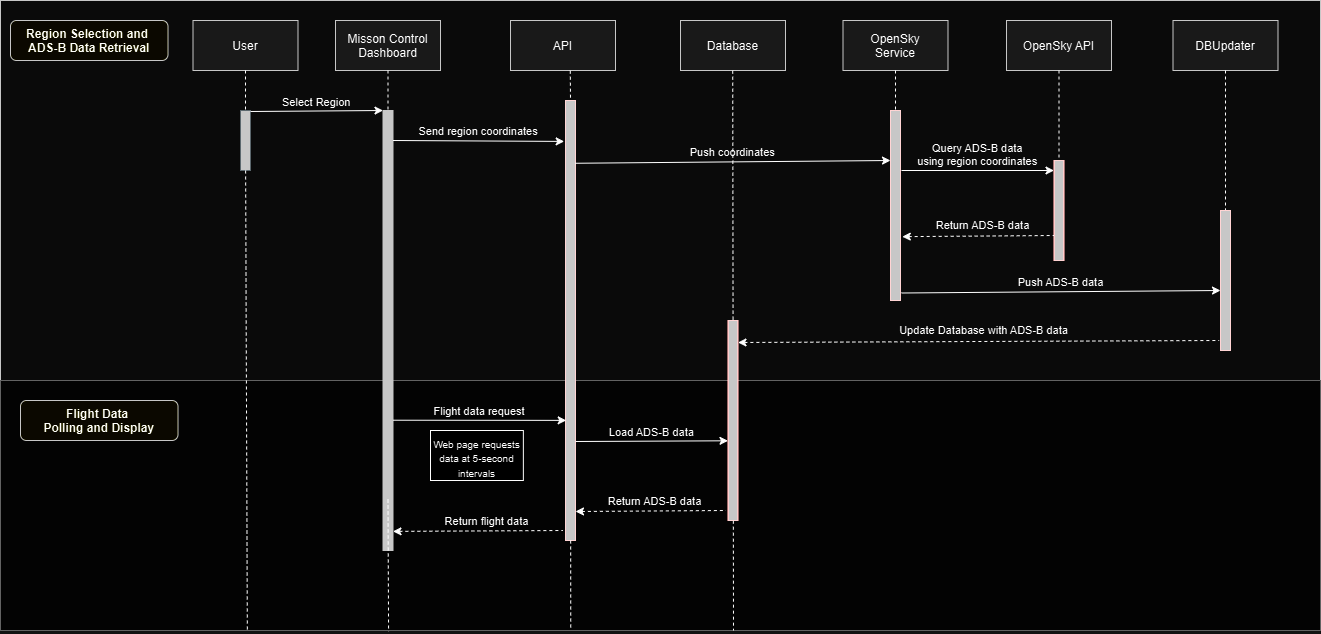

The diagram above was exported from draw.io. Its source (the exported page's mxGraphModel, read from the mxfile embedded in the PNG):
<mxGraphModel dx="3342" dy="1253" grid="1" gridSize="10" guides="1" tooltips="1" connect="1" arrows="1" fold="1" page="0" pageScale="1.5" pageWidth="826" pageHeight="1169" background="none" math="0" shadow="0">
  <root>
    <mxCell id="0" />
    <mxCell id="1" parent="0" />
    <mxCell id="69" value="" style="fillColor=#F5F5F5;strokeColor=#383838;" parent="1" vertex="1">
      <mxGeometry x="-40" y="40" width="1320" height="520" as="geometry" />
    </mxCell>
    <mxCell id="76UzTnaLjhnSSiYoWW2--79" value="" style="fillColor=#FCFCFC;strokeColor=#9C9C9C;" vertex="1" parent="1">
      <mxGeometry x="-40" y="420" width="1320" height="250" as="geometry" />
    </mxCell>
    <mxCell id="2" value="" style="fillColor=#383838;strokeColor=#8F9BA1;" parent="1" vertex="1">
      <mxGeometry x="200" y="150" width="10" height="60" as="geometry" />
    </mxCell>
    <mxCell id="4" value="User" style="fillColor=#E6E6E6;strokeColor=#383838;" parent="1" vertex="1">
      <mxGeometry x="152.5" y="60" width="105" height="50" as="geometry" />
    </mxCell>
    <mxCell id="6" value="" style="fillColor=#383838;strokeColor=#383838;" parent="1" vertex="1">
      <mxGeometry x="342.5" y="150" width="10" height="440" as="geometry" />
    </mxCell>
    <mxCell id="7" value="Misson Control&#10;Dashboard" style="fillColor=#E6E6E6;strokeColor=#383838;" parent="1" vertex="1">
      <mxGeometry x="295" y="60" width="105" height="50" as="geometry" />
    </mxCell>
    <mxCell id="8" value="" style="edgeStyle=none;endArrow=none;dashed=1" parent="1" source="7" target="6" edge="1">
      <mxGeometry x="272.3350694444445" y="165" width="100" height="100" as="geometry">
        <mxPoint x="347.2588734567901" y="110" as="sourcePoint" />
        <mxPoint x="347.5761959876544" y="165" as="targetPoint" />
      </mxGeometry>
    </mxCell>
    <mxCell id="9" value="Select Region" style="edgeStyle=none;verticalLabelPosition=top;verticalAlign=bottom;labelBackgroundColor=none;entryX=0;entryY=0;entryDx=0;entryDy=0;" parent="1" edge="1" target="6">
      <mxGeometry width="100" height="100" as="geometry">
        <mxPoint x="210" y="151" as="sourcePoint" />
        <mxPoint x="340" y="151" as="targetPoint" />
        <mxPoint as="offset" />
      </mxGeometry>
    </mxCell>
    <mxCell id="22" value="OpenSky&#10;Service" style="fillColor=#E6E6E6;strokeColor=#383838;" parent="1" vertex="1">
      <mxGeometry x="802.5" y="60" width="105" height="50" as="geometry" />
    </mxCell>
    <mxCell id="23" value="" style="edgeStyle=none;endArrow=none;dashed=1" parent="1" source="22" edge="1">
      <mxGeometry x="614.4878472222224" y="174.99999999999997" width="100" height="100" as="geometry">
        <mxPoint x="854.6527777777778" y="110" as="sourcePoint" />
        <mxPoint x="855" y="170" as="targetPoint" />
      </mxGeometry>
    </mxCell>
    <mxCell id="24" value="OpenSky API" style="fillColor=#E6E6E6;strokeColor=#383838;" parent="1" vertex="1">
      <mxGeometry x="966" y="60" width="105" height="50" as="geometry" />
    </mxCell>
    <mxCell id="25" value="" style="edgeStyle=none;endArrow=none;dashed=1;entryX=0.5;entryY=0;entryDx=0;entryDy=0;" parent="1" source="24" edge="1" target="bftEfssMNJZu3BcvApLw-98">
      <mxGeometry x="727.3350694444446" y="165" width="100" height="100" as="geometry">
        <mxPoint x="1018.2588734567901" y="110" as="sourcePoint" />
        <mxPoint x="1019" y="150" as="targetPoint" />
      </mxGeometry>
    </mxCell>
    <mxCell id="30" value="DBUpdater" style="fillColor=#E6E6E6;strokeColor=#383838;" parent="1" vertex="1">
      <mxGeometry x="1132.5" y="60" width="105" height="50" as="geometry" />
    </mxCell>
    <mxCell id="33" value="" style="edgeStyle=elbowEdgeStyle;elbow=horizontal;endArrow=none;dashed=1" parent="1" source="4" target="2" edge="1">
      <mxGeometry x="230.00000000000003" y="310" width="100" height="100" as="geometry">
        <mxPoint x="230.00000000000003" y="410" as="sourcePoint" />
        <mxPoint x="330" y="310" as="targetPoint" />
      </mxGeometry>
    </mxCell>
    <mxCell id="44" value="" style="edgeStyle=none;dashed=1;endArrow=none;entryX=0.187;entryY=0.997;entryDx=0;entryDy=0;entryPerimeter=0;" parent="1" source="2" target="76UzTnaLjhnSSiYoWW2--79" edge="1">
      <mxGeometry x="50" y="300" width="100" height="100" as="geometry">
        <mxPoint x="50" y="400" as="sourcePoint" />
        <mxPoint x="250" y="570" as="targetPoint" />
      </mxGeometry>
    </mxCell>
    <mxCell id="52" value="" style="edgeStyle=none;endArrow=none;dashed=1;exitX=0.5;exitY=1;exitDx=0;exitDy=0;entryX=0.294;entryY=1.005;entryDx=0;entryDy=0;entryPerimeter=0;" parent="1" target="76UzTnaLjhnSSiYoWW2--79" edge="1">
      <mxGeometry x="376.5711805555559" y="339.6971450617284" width="100" height="100" as="geometry">
        <mxPoint x="347.5" y="539.0000000000001" as="sourcePoint" />
        <mxPoint x="348.08000000000015" y="559.3799999999999" as="targetPoint" />
      </mxGeometry>
    </mxCell>
    <mxCell id="50" value="" style="edgeStyle=none;endArrow=none;dashed=1" parent="1" source="30" target="49" edge="1">
      <mxGeometry x="956.5711805555559" y="205" width="100" height="100" as="geometry">
        <mxPoint x="1211.7361111111113" y="150" as="sourcePoint" />
        <mxPoint x="1211.7361111111113" y="329.3942901234568" as="targetPoint" />
      </mxGeometry>
    </mxCell>
    <mxCell id="72" value="Region Selection and &#10;ADS-B Data Retrieval" style="rounded=1;fontStyle=1;fillColor=#FFFCCF;strokeColor=#383838;" parent="1" vertex="1">
      <mxGeometry x="-30" y="60" width="157.5" height="40" as="geometry" />
    </mxCell>
    <mxCell id="bftEfssMNJZu3BcvApLw-89" value="API" style="fillColor=#E6E6E6;strokeColor=#383838;" parent="1" vertex="1">
      <mxGeometry x="470" y="60" width="105" height="50" as="geometry" />
    </mxCell>
    <mxCell id="bftEfssMNJZu3BcvApLw-91" value="" style="edgeStyle=none;endArrow=none;dashed=1;entryX=0.5;entryY=0;entryDx=0;entryDy=0;" parent="1" target="bftEfssMNJZu3BcvApLw-92" edge="1">
      <mxGeometry x="272.3350694444445" y="165" width="100" height="100" as="geometry">
        <mxPoint x="529.78" y="110.17" as="sourcePoint" />
        <mxPoint x="529.78" y="180.17" as="targetPoint" />
      </mxGeometry>
    </mxCell>
    <mxCell id="bftEfssMNJZu3BcvApLw-92" value="" style="fillColor=#383838;strokeColor=#660000" parent="1" vertex="1">
      <mxGeometry x="525" y="140" width="10" height="440" as="geometry" />
    </mxCell>
    <mxCell id="21" value="" style="fillColor=#383838;strokeColor=#660000" parent="1" vertex="1">
      <mxGeometry x="850" y="150" width="10" height="190" as="geometry" />
    </mxCell>
    <mxCell id="bftEfssMNJZu3BcvApLw-96" value="Send region coordinates" style="edgeStyle=none;verticalLabelPosition=top;verticalAlign=bottom;exitX=1;exitY=0.25;exitDx=0;exitDy=0;entryX=-0.133;entryY=0.093;entryDx=0;entryDy=0;entryPerimeter=0;labelBackgroundColor=none;" parent="1" target="bftEfssMNJZu3BcvApLw-92" edge="1">
      <mxGeometry width="100" height="100" as="geometry">
        <mxPoint x="352.5" y="180" as="sourcePoint" />
        <mxPoint x="520" y="179" as="targetPoint" />
        <mxPoint as="offset" />
      </mxGeometry>
    </mxCell>
    <mxCell id="bftEfssMNJZu3BcvApLw-97" value="Push coordinates" style="edgeStyle=none;verticalLabelPosition=top;verticalAlign=bottom;entryX=0;entryY=0.25;entryDx=0;entryDy=0;exitX=0.957;exitY=0.084;exitDx=0;exitDy=0;exitPerimeter=0;labelBackgroundColor=none;" parent="1" edge="1">
      <mxGeometry width="100" height="100" as="geometry">
        <mxPoint x="534.5699999999997" y="202.76" as="sourcePoint" />
        <mxPoint x="850" y="200" as="targetPoint" />
        <mxPoint as="offset" />
      </mxGeometry>
    </mxCell>
    <mxCell id="bftEfssMNJZu3BcvApLw-98" value="" style="fillColor=#383838;strokeColor=#660000" parent="1" vertex="1">
      <mxGeometry x="1013.5" y="200" width="10" height="100" as="geometry" />
    </mxCell>
    <mxCell id="bftEfssMNJZu3BcvApLw-99" value="Query ADS-B data&#10;using region coordinates" style="edgeStyle=none;verticalLabelPosition=top;verticalAlign=bottom;exitX=1;exitY=0.25;exitDx=0;exitDy=0;entryX=0;entryY=0.25;entryDx=0;entryDy=0;labelBackgroundColor=none;" parent="1" edge="1">
      <mxGeometry width="100" height="100" as="geometry">
        <mxPoint x="861" y="210" as="sourcePoint" />
        <mxPoint x="1013.5" y="210" as="targetPoint" />
        <mxPoint as="offset" />
      </mxGeometry>
    </mxCell>
    <mxCell id="bftEfssMNJZu3BcvApLw-100" value="" style="edgeStyle=none;verticalLabelPosition=top;verticalAlign=bottom;endArrow=none;startArrow=classic;dashed=1;labelBackgroundColor=#A680B8;entryX=0;entryY=0.75;entryDx=0;entryDy=0;exitX=1.18;exitY=0.664;exitDx=0;exitDy=0;exitPerimeter=0;" parent="1" source="21" edge="1" target="bftEfssMNJZu3BcvApLw-98">
      <mxGeometry x="220" y="172.25887345679013" width="100" height="100" as="geometry">
        <mxPoint x="870" y="275" as="sourcePoint" />
        <mxPoint x="1010.33" y="259.99887345679014" as="targetPoint" />
      </mxGeometry>
    </mxCell>
    <mxCell id="bftEfssMNJZu3BcvApLw-102" value="Return ADS-B data" style="edgeLabel;html=1;align=center;verticalAlign=middle;resizable=0;points=[];labelBackgroundColor=none;" parent="bftEfssMNJZu3BcvApLw-100" vertex="1" connectable="0">
      <mxGeometry relative="1" as="geometry">
        <mxPoint x="4" y="-11" as="offset" />
      </mxGeometry>
    </mxCell>
    <mxCell id="bftEfssMNJZu3BcvApLw-103" value="Push ADS-B data" style="edgeStyle=none;verticalLabelPosition=top;verticalAlign=bottom;exitX=1;exitY=0.25;exitDx=0;exitDy=0;entryX=0;entryY=0.25;entryDx=0;entryDy=0;labelBackgroundColor=none;" parent="1" edge="1">
      <mxGeometry width="100" height="100" as="geometry">
        <mxPoint x="861" y="332.5" as="sourcePoint" />
        <mxPoint x="1180" y="330" as="targetPoint" />
        <mxPoint as="offset" />
      </mxGeometry>
    </mxCell>
    <mxCell id="bftEfssMNJZu3BcvApLw-104" value="Database" style="fillColor=#E6E6E6;strokeColor=#383838;" parent="1" vertex="1">
      <mxGeometry x="640" y="60" width="105" height="50" as="geometry" />
    </mxCell>
    <mxCell id="bftEfssMNJZu3BcvApLw-106" value="" style="edgeStyle=none;verticalLabelPosition=top;verticalAlign=bottom;endArrow=none;startArrow=classic;dashed=1;entryX=0;entryY=0.75;entryDx=0;entryDy=0;exitX=1.13;exitY=0.085;exitDx=0;exitDy=0;exitPerimeter=0;labelBackgroundColor=none;" parent="1" edge="1">
      <mxGeometry x="220" y="172.25887345679013" width="100" height="100" as="geometry">
        <mxPoint x="697.5000000000002" y="382" as="sourcePoint" />
        <mxPoint x="1178.7" y="380" as="targetPoint" />
      </mxGeometry>
    </mxCell>
    <mxCell id="bftEfssMNJZu3BcvApLw-107" value="Update Database with ADS-B data" style="edgeLabel;html=1;align=center;verticalAlign=middle;resizable=0;points=[];labelBackgroundColor=none;" parent="bftEfssMNJZu3BcvApLw-106" vertex="1" connectable="0">
      <mxGeometry relative="1" as="geometry">
        <mxPoint x="4" y="-11" as="offset" />
      </mxGeometry>
    </mxCell>
    <mxCell id="bftEfssMNJZu3BcvApLw-118" value="" style="edgeStyle=none;endArrow=none;dashed=1;entryX=0.432;entryY=0.993;entryDx=0;entryDy=0;entryPerimeter=0;" parent="1" source="bftEfssMNJZu3BcvApLw-92" target="76UzTnaLjhnSSiYoWW2--79" edge="1">
      <mxGeometry relative="1" as="geometry">
        <mxPoint x="530" y="225" as="sourcePoint" />
        <mxPoint x="530" y="550" as="targetPoint" />
      </mxGeometry>
    </mxCell>
    <mxCell id="bftEfssMNJZu3BcvApLw-123" value="" style="edgeStyle=none;endArrow=none;dashed=1;" parent="1" edge="1">
      <mxGeometry x="272.3350694444445" y="165" width="100" height="100" as="geometry">
        <mxPoint x="692.21" y="110.17" as="sourcePoint" />
        <mxPoint x="693" y="670" as="targetPoint" />
      </mxGeometry>
    </mxCell>
    <mxCell id="76UzTnaLjhnSSiYoWW2--73" value="&lt;font style=&quot;font-size: 10px;&quot;&gt;Web page requests data at 5-second intervals&lt;/font&gt;" style="shape=note2;boundedLbl=1;whiteSpace=wrap;html=1;size=0;verticalAlign=top;align=center;" vertex="1" parent="1">
      <mxGeometry x="390" y="470" width="92.86" height="50" as="geometry" />
    </mxCell>
    <mxCell id="bftEfssMNJZu3BcvApLw-111" value="" style="fillColor=#383838;strokeColor=#660000" parent="1" vertex="1">
      <mxGeometry x="687.5" y="360" width="10" height="200" as="geometry" />
    </mxCell>
    <mxCell id="76UzTnaLjhnSSiYoWW2--74" value="Flight data request" style="edgeStyle=none;verticalLabelPosition=top;verticalAlign=bottom;exitX=0.979;exitY=0.697;exitDx=0;exitDy=0;exitPerimeter=0;labelBackgroundColor=none;entryX=0.07;entryY=0.727;entryDx=0;entryDy=0;entryPerimeter=0;" edge="1" parent="1" target="bftEfssMNJZu3BcvApLw-92">
      <mxGeometry width="100" height="100" as="geometry">
        <mxPoint x="352.50000000000017" y="459.7099999999999" as="sourcePoint" />
        <mxPoint x="520.21" y="459.88" as="targetPoint" />
        <mxPoint as="offset" />
      </mxGeometry>
    </mxCell>
    <mxCell id="76UzTnaLjhnSSiYoWW2--76" value="" style="edgeStyle=none;verticalLabelPosition=top;verticalAlign=bottom;endArrow=none;startArrow=classic;dashed=1;exitX=0.81;exitY=0.209;exitDx=0;exitDy=0;exitPerimeter=0;" edge="1" parent="1">
      <mxGeometry x="220" y="172.25887345679013" width="100" height="100" as="geometry">
        <mxPoint x="535" y="551" as="sourcePoint" />
        <mxPoint x="685.5" y="550" as="targetPoint" />
      </mxGeometry>
    </mxCell>
    <mxCell id="76UzTnaLjhnSSiYoWW2--77" value="Return ADS-B data" style="edgeLabel;html=1;align=center;verticalAlign=middle;resizable=0;points=[];labelBackgroundColor=none;" vertex="1" connectable="0" parent="76UzTnaLjhnSSiYoWW2--76">
      <mxGeometry relative="1" as="geometry">
        <mxPoint x="4" y="-10" as="offset" />
      </mxGeometry>
    </mxCell>
    <mxCell id="76UzTnaLjhnSSiYoWW2--82" value="Flight Data &#10;Polling and Display" style="rounded=1;fontStyle=1;fillColor=#FFFCCF;strokeColor=#383838;" vertex="1" parent="1">
      <mxGeometry x="-20" y="440" width="157.5" height="40" as="geometry" />
    </mxCell>
    <mxCell id="49" value="" style="fillColor=#383838;strokeColor=#660000" parent="1" vertex="1">
      <mxGeometry x="1180" y="250" width="10" height="140" as="geometry" />
    </mxCell>
    <mxCell id="76UzTnaLjhnSSiYoWW2--85" value="" style="edgeStyle=none;verticalLabelPosition=top;verticalAlign=bottom;endArrow=none;startArrow=classic;dashed=1;exitX=0.811;exitY=0.951;exitDx=0;exitDy=0;exitPerimeter=0;" edge="1" parent="1">
      <mxGeometry x="220" y="172.25887345679013" width="100" height="100" as="geometry">
        <mxPoint x="352.5000000000001" y="570.89" as="sourcePoint" />
        <mxPoint x="522.39" y="570" as="targetPoint" />
      </mxGeometry>
    </mxCell>
    <mxCell id="76UzTnaLjhnSSiYoWW2--86" value="Return flight data" style="edgeLabel;html=1;align=center;verticalAlign=middle;resizable=0;points=[];labelBackgroundColor=none;" vertex="1" connectable="0" parent="76UzTnaLjhnSSiYoWW2--85">
      <mxGeometry relative="1" as="geometry">
        <mxPoint x="8" y="-10" as="offset" />
      </mxGeometry>
    </mxCell>
    <mxCell id="76UzTnaLjhnSSiYoWW2--92" value="Load ADS-B data" style="edgeStyle=none;verticalLabelPosition=top;verticalAlign=bottom;labelBackgroundColor=none;entryX=0.07;entryY=0.727;entryDx=0;entryDy=0;entryPerimeter=0;exitX=1.02;exitY=0.775;exitDx=0;exitDy=0;exitPerimeter=0;" edge="1" parent="1" source="bftEfssMNJZu3BcvApLw-92">
      <mxGeometry width="100" height="100" as="geometry">
        <mxPoint x="540" y="480" as="sourcePoint" />
        <mxPoint x="687.5" y="480.29" as="targetPoint" />
        <mxPoint as="offset" />
      </mxGeometry>
    </mxCell>
  </root>
</mxGraphModel>